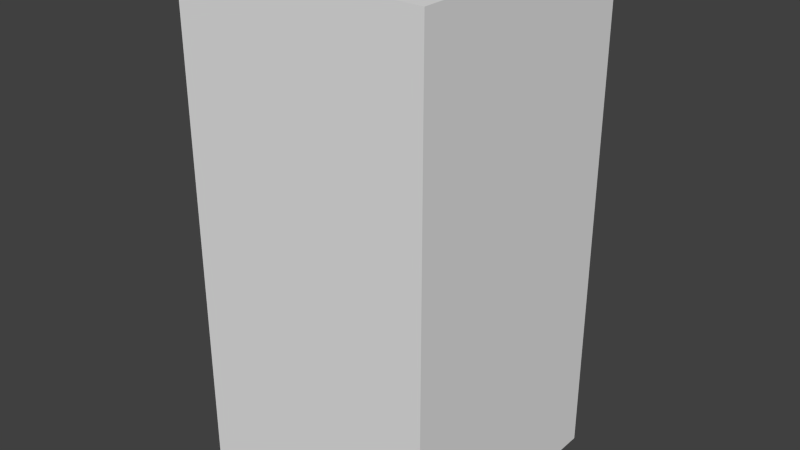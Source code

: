 # Source: greyArrowTwo.blend  (saved by Blender 2.68.0; exported with 4.5.12 LTS)
import bpy
from mathutils import Matrix  # noqa: F401  (used for matrix-valued properties, if any)

bpy.ops.wm.read_factory_settings(use_empty=True)
scene = bpy.context.scene
scene.name = 'Scene'

# ---- collections
col_collection_1 = bpy.data.collections.new('Collection 1'); scene.collection.children.link(col_collection_1)

# ---- world
world_world = bpy.data.worlds.new('World'); scene.world = world_world
world_world.color = (0.05088, 0.05088, 0.05088)
world_world.use_sun_shadow = False
world_world.sun_shadow_jitter_overblur = 0.0
world_world.cycles.sampling_method = 'MANUAL'
world_world.cycles.sample_map_resolution = 256

# ---- meshes
me_greyarrowtwo = bpy.data.meshes.new('greyArrowTwo')
me_greyarrowtwo.from_pydata([(-0.5, -0.5, -1.0), (-0.5, 0.5, -1.0), (0.5, 0.5, -1.0), (0.5, -0.5, -1.0), (-0.5, -0.5, 1.0), (-0.5, 0.5, 1.0), (0.5, 0.5, 1.0), (0.5, -0.5, 1.0)], [], [(4, 5, 1, 0), (5, 6, 2, 1), (6, 7, 3, 2), (7, 4, 0, 3), (0, 1, 2, 3), (7, 6, 5, 4)])
me_greyarrowtwo.use_remesh_preserve_volume = False
me_greyarrowtwo.use_remesh_preserve_attributes = False
me_greyarrowtwo.use_mirror_vertex_groups = False
me_greyarrowtwo.update()

# ---- objects
ob_greyarrowtwo = bpy.data.objects.new('greyArrowTwo', me_greyarrowtwo)

# ---- transforms, parenting, visibility, modifiers, constraints
ob_greyarrowtwo.location = (0.0, 0.0, 0.0)
ob_greyarrowtwo.lineart.crease_threshold = 0.0

# ---- collection membership
col_collection_1.objects.link(ob_greyarrowtwo)

# ---- scene / render settings (as saved in the file)
scene.frame_start = 1; scene.frame_end = 250; scene.frame_set(1)
scene.render.engine = 'BLENDER_EEVEE_NEXT'
scene.render.image_settings.color_mode = 'RGB'
scene.render.image_settings.compression = 90
scene.render.resolution_percentage = 50
scene.render.dither_intensity = 0.0
scene.cycles.use_denoising = False
scene.cycles.samples = 10
scene.cycles.sampling_pattern = 'TABULATED_SOBOL'
scene.cycles.light_sampling_threshold = 0.0
scene.cycles.use_adaptive_sampling = False
scene.cycles.use_light_tree = False
scene.cycles.blur_glossy = 0.0
scene.cycles.volume_bounces = 1
scene.cycles.pixel_filter_type = 'GAUSSIAN'
scene.cycles.sample_clamp_indirect = 0.0
scene.view_settings.view_transform = 'Standard'
bpy.context.view_layer.update()

# ---- added for rendering (the .blend has no active camera and no usable light): camera, sun
cam_auto = bpy.data.cameras.new('AutoCamera')
cam_auto.lens = 50.0
cam_auto.sensor_width = 36.0
cam_auto.clip_end = 1000.0
ob_auto_camera = bpy.data.objects.new('AutoCamera', cam_auto)
scene.collection.objects.link(ob_auto_camera)
ob_auto_camera.location = (2.26633, -2.71959, 1.81306)
ob_auto_camera.rotation_euler = (1.09748, -7.21219e-08, 0.694738)
scene.camera = ob_auto_camera
light_auto_sun = bpy.data.lights.new('AutoSun', 'SUN')
light_auto_sun.energy = 3.0
light_auto_sun.angle = 0.0523599
ob_auto_sun = bpy.data.objects.new('AutoSun', light_auto_sun)
scene.collection.objects.link(ob_auto_sun)
ob_auto_sun.rotation_euler = (0.872665, 0.174533, 0.523599)
bpy.context.view_layer.update()

